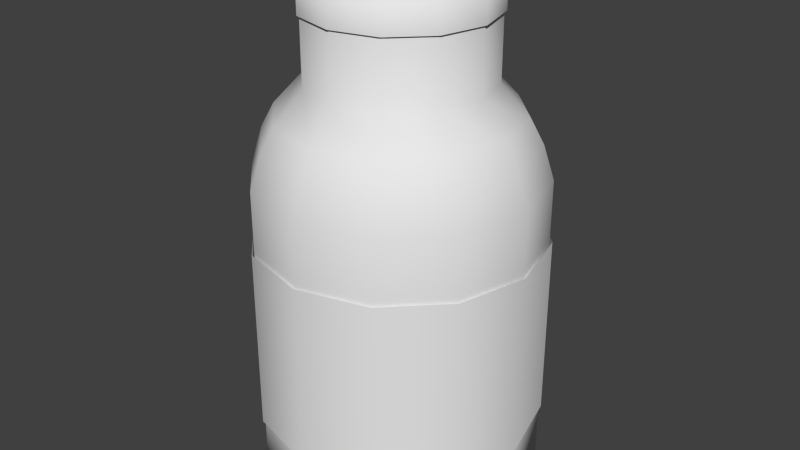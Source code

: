 # Source: vitamins.blend  (saved by Blender 2.75.0; exported with 4.5.12 LTS)
import bpy
from mathutils import Matrix  # noqa: F401  (used for matrix-valued properties, if any)

bpy.ops.wm.read_factory_settings(use_empty=True)
scene = bpy.context.scene
scene.name = 'Scene'

# ---- collections
col_collection_1 = bpy.data.collections.new('Collection 1'); scene.collection.children.link(col_collection_1)

# ---- world
world_world = bpy.data.worlds.new('World'); scene.world = world_world
world_world.color = (0.05088, 0.05088, 0.05088)
world_world.use_sun_shadow = False
world_world.sun_shadow_jitter_overblur = 0.0
world_world.cycles.sampling_method = 'MANUAL'
world_world.cycles.sample_map_resolution = 256

# ---- meshes
me_circle = bpy.data.meshes.new('Circle')
me_circle.from_pydata([(-4.23e-09, 0.176, -0.3451), (-0.088, 0.1524, -0.3451), (-0.1524, 0.088, -0.3451), (-0.176, 1.846e-08, -0.3451), (-0.1524, -0.088, -0.3451), (-0.088, -0.1524, -0.3451), (-3.081e-08, -0.176, -0.3451), (0.088, -0.1524, -0.3451), (0.1524, -0.088, -0.3451), (0.176, -5.567e-08, -0.3451), (0.1524, 0.088, -0.3451), (0.088, 0.1524, -0.3451), (-4.23e-09, 0.176, 0.04076), (-0.088, 0.1524, 0.04076), (-0.1524, 0.088, 0.04076), (-0.176, 1.846e-08, 0.04076), (-0.1524, -0.088, 0.04076), (-0.088, -0.1524, 0.04076), (-3.081e-08, -0.176, 0.04076), (0.088, -0.1524, 0.04076), (0.1524, -0.088, 0.04076), (0.176, -5.567e-08, 0.04076), (0.1524, 0.088, 0.04076), (0.088, 0.1524, 0.04076), (-3.936e-09, 0.1625, 0.08371), (-0.08126, 0.1408, 0.08371), (-0.1408, 0.08126, 0.08371), (-0.1625, 1.681e-08, 0.08371), (-0.1408, -0.08126, 0.08371), (-0.08126, -0.1408, 0.08371), (-2.848e-08, -0.1625, 0.08371), (0.08126, -0.1408, 0.08371), (0.1408, -0.08126, 0.08371), (0.1625, -5.164e-08, 0.08371), (0.1408, 0.08126, 0.08371), (0.08126, 0.1408, 0.08371), (-3.816e-09, 0.1467, 0.1138), (-0.07333, 0.127, 0.1138), (-0.127, 0.07333, 0.1138), (-0.1467, 1.51e-08, 0.1138), (-0.127, -0.07333, 0.1138), (-0.07333, -0.127, 0.1138), (-2.596e-08, -0.1467, 0.1138), (0.07333, -0.127, 0.1138), (0.127, -0.07333, 0.1138), (0.1467, -4.668e-08, 0.1138), (0.127, 0.07333, 0.1138), (0.07333, 0.127, 0.1138), (-2.644e-09, 0.1121, 0.1516), (-0.05606, 0.09711, 0.1516), (-0.09711, 0.05606, 0.1516), (-0.1121, 1.136e-08, 0.1516), (-0.09711, -0.05606, 0.1516), (-0.05606, -0.09711, 0.1516), (-1.958e-08, -0.1121, 0.1516), (0.05606, -0.09711, 0.1516), (0.09711, -0.05606, 0.1516), (0.1121, -3.587e-08, 0.1516), (0.09711, 0.05606, 0.1516), (0.05606, 0.09711, 0.1516), (-2.644e-09, 0.1121, 0.2595), (-0.05606, 0.09711, 0.2595), (-0.09711, 0.05606, 0.2595), (-0.1121, 1.136e-08, 0.2595), (-0.09711, -0.05606, 0.2595), (-0.05606, -0.09711, 0.2595), (-1.958e-08, -0.1121, 0.2595), (0.05606, -0.09711, 0.2595), (0.09711, -0.05606, 0.2595), (0.1121, -3.587e-08, 0.2595), (0.09711, 0.05606, 0.2595), (0.05606, 0.09711, 0.2595), (-0.1524, 0.088, -0.2664), (-0.1524, 0.088, -0.03796), (-0.176, 1.846e-08, -0.03796), (-0.176, 1.846e-08, -0.2664), (0.176, -5.567e-08, -0.2664), (0.176, -5.567e-08, -0.03796), (0.1524, 0.088, -0.03796), (0.1524, 0.088, -0.2664), (-3.081e-08, -0.176, -0.2664), (-3.081e-08, -0.176, -0.03796), (0.088, -0.1524, -0.03796), (0.088, -0.1524, -0.2664), (-0.1524, -0.088, -0.03796), (-0.1524, -0.088, -0.2664), (0.088, 0.1524, -0.03796), (0.088, 0.1524, -0.2664), (-4.23e-09, 0.176, -0.2664), (-4.23e-09, 0.176, -0.03796), (-0.088, 0.1524, -0.03796), (-0.088, 0.1524, -0.2664), (0.1524, -0.088, -0.03796), (0.1524, -0.088, -0.2664), (-0.088, -0.1524, -0.03796), (-0.088, -0.1524, -0.2664)], [], [(74, 15, 14, 73), (78, 22, 21, 77), (82, 19, 18, 81), (84, 16, 15, 74), (86, 23, 22, 78), (90, 13, 12, 89), (92, 20, 19, 82), (94, 17, 16, 84), (89, 12, 23, 86), (73, 14, 13, 90), (77, 21, 20, 92), (81, 18, 17, 94), (13, 25, 24, 12), (20, 32, 31, 19), (17, 29, 28, 16), (12, 24, 35, 23), (14, 26, 25, 13), (21, 33, 32, 20), (18, 30, 29, 17), (15, 27, 26, 14), (22, 34, 33, 21), (19, 31, 30, 18), (16, 28, 27, 15), (23, 35, 34, 22), (35, 47, 46, 34), (25, 37, 36, 24), (32, 44, 43, 31), (29, 41, 40, 28), (24, 36, 47, 35), (26, 38, 37, 25), (33, 45, 44, 32), (30, 42, 41, 29), (27, 39, 38, 26), (34, 46, 45, 33), (31, 43, 42, 30), (28, 40, 39, 27), (40, 52, 51, 39), (47, 59, 58, 46), (37, 49, 48, 36), (44, 56, 55, 43), (41, 53, 52, 40), (36, 48, 59, 47), (38, 50, 49, 37), (45, 57, 56, 44), (42, 54, 53, 41), (39, 51, 50, 38), (46, 58, 57, 45), (43, 55, 54, 42), (52, 64, 63, 51), (59, 71, 70, 58), (49, 61, 60, 48), (56, 68, 67, 55), (53, 65, 64, 52), (48, 60, 71, 59), (50, 62, 61, 49), (57, 69, 68, 56), (54, 66, 65, 53), (51, 63, 62, 50), (58, 70, 69, 57), (55, 67, 66, 54), (1, 0, 11, 10, 9, 8, 7, 6, 5, 4, 3, 2), (6, 80, 95, 5), (80, 81, 94, 95), (9, 76, 93, 8), (76, 77, 92, 93), (2, 72, 91, 1), (72, 73, 90, 91), (0, 88, 87, 11), (88, 89, 86, 87), (5, 95, 85, 4), (95, 94, 84, 85), (8, 93, 83, 7), (93, 92, 82, 83), (1, 91, 88, 0), (91, 90, 89, 88), (11, 87, 79, 10), (87, 86, 78, 79), (4, 85, 75, 3), (85, 84, 74, 75), (7, 83, 80, 6), (83, 82, 81, 80), (10, 79, 76, 9), (79, 78, 77, 76), (3, 75, 72, 2), (75, 74, 73, 72)])
me_circle.polygons.foreach_set('use_smooth', [True] * 85)
me_circle.use_remesh_preserve_volume = False
me_circle.use_remesh_preserve_attributes = False
me_circle.use_mirror_vertex_groups = False
me_circle.update()
me_circle_003 = bpy.data.meshes.new('Circle.003')
me_circle_003.from_pydata([(-0.4927, 0.2845, -0.8572), (-0.4927, 0.2845, -0.1188), (0.4927, 0.2845, -0.1188), (0.4927, 0.2845, -0.8572), (0.2845, 0.4927, -0.1188), (0.2845, 0.4927, -0.8572), (-1.365e-08, 0.569, -0.8572), (-1.365e-08, 0.569, -0.1188), (-0.2845, 0.4927, -0.1188), (-0.2845, 0.4927, -0.8572), (-0.4927, 0.2845, -0.8572), (-0.4927, 0.2845, -0.1188), (0.4927, 0.2845, -0.1188), (0.4927, 0.2845, -0.8572), (0.2845, 0.4927, -0.1188), (0.2845, 0.4927, -0.8572), (-1.365e-08, 0.569, -0.8572), (-1.365e-08, 0.569, -0.1188), (-0.2845, 0.4927, -0.1188), (-0.2845, 0.4927, -0.8572)], [], [(0, 1, 8, 9), (6, 7, 4, 5), (9, 8, 7, 6), (5, 4, 2, 3), (10, 19, 18, 11), (16, 15, 14, 17), (19, 16, 17, 18), (15, 13, 12, 14)])
me_circle_003.polygons.foreach_set('use_smooth', [True] * 8)
_uv = me_circle_003.uv_layers.new(name='UVMap')
_uv.uv.foreach_set('vector', [0.0, 3.131e-07, 0.5, 0.0, 0.5, 0.1547, 0.0, 0.1547, 1.614e-07, 0.4226, 0.5, 0.4226, 0.5, 0.7321, 1.614e-07, 0.7321, 0.0, 0.1547, 0.5, 0.1547, 0.5, 0.4226, 1.614e-07, 0.4226, 1.614e-07, 0.7321, 0.5, 0.7321, 0.5, 1.0, 2.825e-07, 1.0, 1.0, 0.0, 1.0, 0.1547, 0.5, 0.1547, 0.5, 0.0, 1.0, 0.4226, 1.0, 0.7321, 0.5, 0.7321, 0.5, 0.4226, 1.0, 0.1547, 1.0, 0.4226, 0.5, 0.4226, 0.5, 0.1547, 1.0, 0.7321, 1.0, 1.0, 0.5, 1.0, 0.5, 0.7321])
me_circle_003.use_remesh_preserve_volume = False
me_circle_003.use_remesh_preserve_attributes = False
me_circle_003.use_mirror_vertex_groups = False
me_circle_003.update()
me_circle_002 = bpy.data.meshes.new('Circle.002')
me_circle_002.from_pydata([(-0.4927, 0.2845, -0.8572), (-0.4927, 0.2845, -0.1188), (-0.569, 5.971e-08, -0.1188), (-0.569, 5.971e-08, -0.8572), (0.569, -1.799e-07, -0.8572), (0.569, -1.799e-07, -0.1188), (0.4927, 0.2845, -0.1188), (0.4927, 0.2845, -0.8572), (-9.957e-08, -0.569, -0.8572), (-9.957e-08, -0.569, -0.1188), (0.2845, -0.4927, -0.1188), (0.2845, -0.4927, -0.8572), (-0.4927, -0.2845, -0.1188), (-0.4927, -0.2845, -0.8572), (0.4927, -0.2845, -0.1188), (0.4927, -0.2845, -0.8572), (-0.2845, -0.4927, -0.1188), (-0.2845, -0.4927, -0.8572)], [], [(8, 9, 16, 17), (4, 5, 14, 15), (17, 16, 12, 13), (15, 14, 10, 11), (13, 12, 2, 3), (11, 10, 9, 8), (7, 6, 5, 4), (3, 2, 1, 0)])
me_circle_002.polygons.foreach_set('use_smooth', [True] * 8)
_uv = me_circle_002.uv_layers.new(name='UVMap')
_uv.uv.foreach_set('vector', [0.0, 0.0, 1.0, 0.0, 1.0, 1.0, 0.0, 1.0, 0.0, 0.0, 1.0, 0.0, 1.0, 1.0, 0.0, 1.0, 0.0, 0.0, 1.0, 0.0, 1.0, 1.0, 0.0, 1.0, 0.0, 0.0, 1.0, 0.0, 1.0, 1.0, 0.0, 1.0, 0.0, 0.0, 1.0, 0.0, 1.0, 1.0, 0.0, 1.0, 0.0, 0.0, 1.0, 0.0, 1.0, 1.0, 0.0, 1.0, 0.0, 0.0, 1.0, 0.0, 1.0, 1.0, 0.0, 1.0, 0.0, 0.0, 1.0, 0.0, 1.0, 1.0, 0.0, 1.0])
me_circle_002.use_remesh_preserve_volume = False
me_circle_002.use_remesh_preserve_attributes = False
me_circle_002.use_mirror_vertex_groups = False
me_circle_002.update()
me_circle_001 = bpy.data.meshes.new('Circle.001')
me_circle_001.from_pydata([(-0.0007319, 0.3711, -0.1166), (-0.185, 0.3217, -0.1166), (-0.32, 0.1868, -0.1166), (-0.3694, 0.002463, -0.1166), (-0.32, -0.1818, -0.1166), (-0.185, -0.3168, -0.1166), (-0.000732, -0.3662, -0.1166), (0.1836, -0.3168, -0.1166), (0.3185, -0.1818, -0.1166), (0.3679, 0.002463, -0.1166), (0.3185, 0.1868, -0.1166), (0.1836, 0.3217, -0.1166), (-0.0007319, 0.3711, 0.04263), (-0.185, 0.3217, 0.04263), (-0.32, 0.1868, 0.04263), (-0.3694, 0.002463, 0.04263), (-0.32, -0.1818, 0.04263), (-0.185, -0.3168, 0.04263), (-0.000732, -0.3662, 0.04263), (0.1836, -0.3168, 0.04263), (0.3185, -0.1818, 0.04263), (0.3679, 0.002463, 0.04263), (0.3185, 0.1868, 0.04263), (0.1836, 0.3217, 0.04263), (-0.1465, 0.2549, 0.04263), (-0.0007319, 0.2939, 0.04263), (-0.2532, 0.1482, 0.04263), (-0.2922, 0.002463, 0.04263), (-0.2532, -0.1433, 0.04263), (-0.1465, -0.25, 0.04263), (-0.000732, -0.289, 0.04263), (0.145, -0.25, 0.04263), (0.2517, -0.1433, 0.04263), (0.2907, 0.002463, 0.04263), (0.2517, 0.1482, 0.04263), (0.145, 0.2549, 0.04263), (-0.1435, 0.245, 0.03138), (0.002196, 0.2841, 0.03138), (-0.2502, 0.1384, 0.03138), (-0.2893, -0.00739, 0.03138), (-0.2502, -0.1531, 0.03138), (-0.1435, -0.2598, 0.03138), (0.002196, -0.2989, 0.03138), (0.1479, -0.2598, 0.03138), (0.2546, -0.1531, 0.03138), (0.2937, -0.00739, 0.03138), (0.2546, 0.1384, 0.03138), (0.1479, 0.245, 0.03138)], [], [(3, 15, 14, 2), (10, 22, 21, 9), (7, 19, 18, 6), (4, 16, 15, 3), (11, 23, 22, 10), (1, 13, 12, 0), (8, 20, 19, 7), (5, 17, 16, 4), (0, 12, 23, 11), (2, 14, 13, 1), (9, 21, 20, 8), (6, 18, 17, 5), (13, 24, 25, 12), (35, 47, 46, 34), (20, 32, 31, 19), (17, 29, 28, 16), (12, 25, 35, 23), (14, 26, 24, 13), (21, 33, 32, 20), (18, 30, 29, 17), (15, 27, 26, 14), (22, 34, 33, 21), (19, 31, 30, 18), (16, 28, 27, 15), (23, 35, 34, 22), (36, 38, 39, 40, 41, 42, 43, 44, 45, 46, 47, 37), (24, 36, 37, 25), (32, 44, 43, 31), (29, 41, 40, 28), (25, 37, 47, 35), (26, 38, 36, 24), (33, 45, 44, 32), (30, 42, 41, 29), (27, 39, 38, 26), (34, 46, 45, 33), (31, 43, 42, 30), (28, 40, 39, 27)])
me_circle_001.polygons.foreach_set('use_smooth', [True] * 37)
me_circle_001.use_remesh_preserve_volume = False
me_circle_001.use_remesh_preserve_attributes = False
me_circle_001.use_mirror_vertex_groups = False
me_circle_001.update()

# ---- objects
ob_vitamin = bpy.data.objects.new('vitamin', me_circle)
ob_vitaminbrand = bpy.data.objects.new('vitaminBrand', me_circle_003)
ob_vitaminbrand_001 = bpy.data.objects.new('vitaminBrand.001', me_circle_002)
ob_vitamincover = bpy.data.objects.new('vitaminCover', me_circle_001)

# ---- transforms, parenting, visibility, modifiers, constraints
ob_vitamin.location = (2.608e-08, 0.0, 0.0)
ob_vitamin.lineart.crease_threshold = 0.0
ob_vitaminbrand.parent = ob_vitamin
ob_vitaminbrand.location = (2.608e-08, 0.0, 0.0)
ob_vitaminbrand.scale = (0.3149, 0.3149, 0.3149)
ob_vitaminbrand.lineart.crease_threshold = 0.0
ob_vitaminbrand_001.parent = ob_vitamin
ob_vitaminbrand_001.location = (2.608e-08, 0.0, 0.0)
ob_vitaminbrand_001.scale = (0.3149, 0.3149, 0.3149)
ob_vitaminbrand_001.lineart.crease_threshold = 0.0
ob_vitamincover.parent = ob_vitamin
ob_vitamincover.location = (0.0002283, -0.0007681, 0.2702)
ob_vitamincover.scale = (0.3118, 0.3118, 0.3118)
ob_vitamincover.lineart.crease_threshold = 0.0

# ---- collection membership
col_collection_1.objects.link(ob_vitamin)
col_collection_1.objects.link(ob_vitaminbrand)
col_collection_1.objects.link(ob_vitaminbrand_001)
col_collection_1.objects.link(ob_vitamincover)

# ---- scene / render settings (as saved in the file)
scene.frame_start = 1; scene.frame_end = 250; scene.frame_set(1)
scene.render.engine = 'BLENDER_EEVEE_NEXT'
scene.render.resolution_percentage = 50
scene.render.dither_intensity = 0.0
scene.cycles.use_denoising = False
scene.cycles.samples = 10
scene.cycles.sampling_pattern = 'TABULATED_SOBOL'
scene.cycles.light_sampling_threshold = 0.0
scene.cycles.use_adaptive_sampling = False
scene.cycles.use_light_tree = False
scene.cycles.blur_glossy = 0.0
scene.cycles.pixel_filter_type = 'GAUSSIAN'
scene.cycles.sample_clamp_indirect = 0.0
scene.view_settings.view_transform = 'Standard'
bpy.context.view_layer.update()

# ---- added for rendering (the .blend has no active camera and no usable light): camera, sun
cam_auto = bpy.data.cameras.new('AutoCamera')
cam_auto.lens = 50.0
cam_auto.sensor_width = 36.0
cam_auto.clip_end = 1000.0
ob_auto_camera = bpy.data.objects.new('AutoCamera', cam_auto)
scene.collection.objects.link(ob_auto_camera)
ob_auto_camera.location = (0.747063, -0.896476, 0.566865)
ob_auto_camera.rotation_euler = (1.09748, -7.21219e-08, 0.694738)
scene.camera = ob_auto_camera
light_auto_sun = bpy.data.lights.new('AutoSun', 'SUN')
light_auto_sun.energy = 3.0
light_auto_sun.angle = 0.0523599
ob_auto_sun = bpy.data.objects.new('AutoSun', light_auto_sun)
scene.collection.objects.link(ob_auto_sun)
ob_auto_sun.rotation_euler = (0.872665, 0.174533, 0.523599)
bpy.context.view_layer.update()

